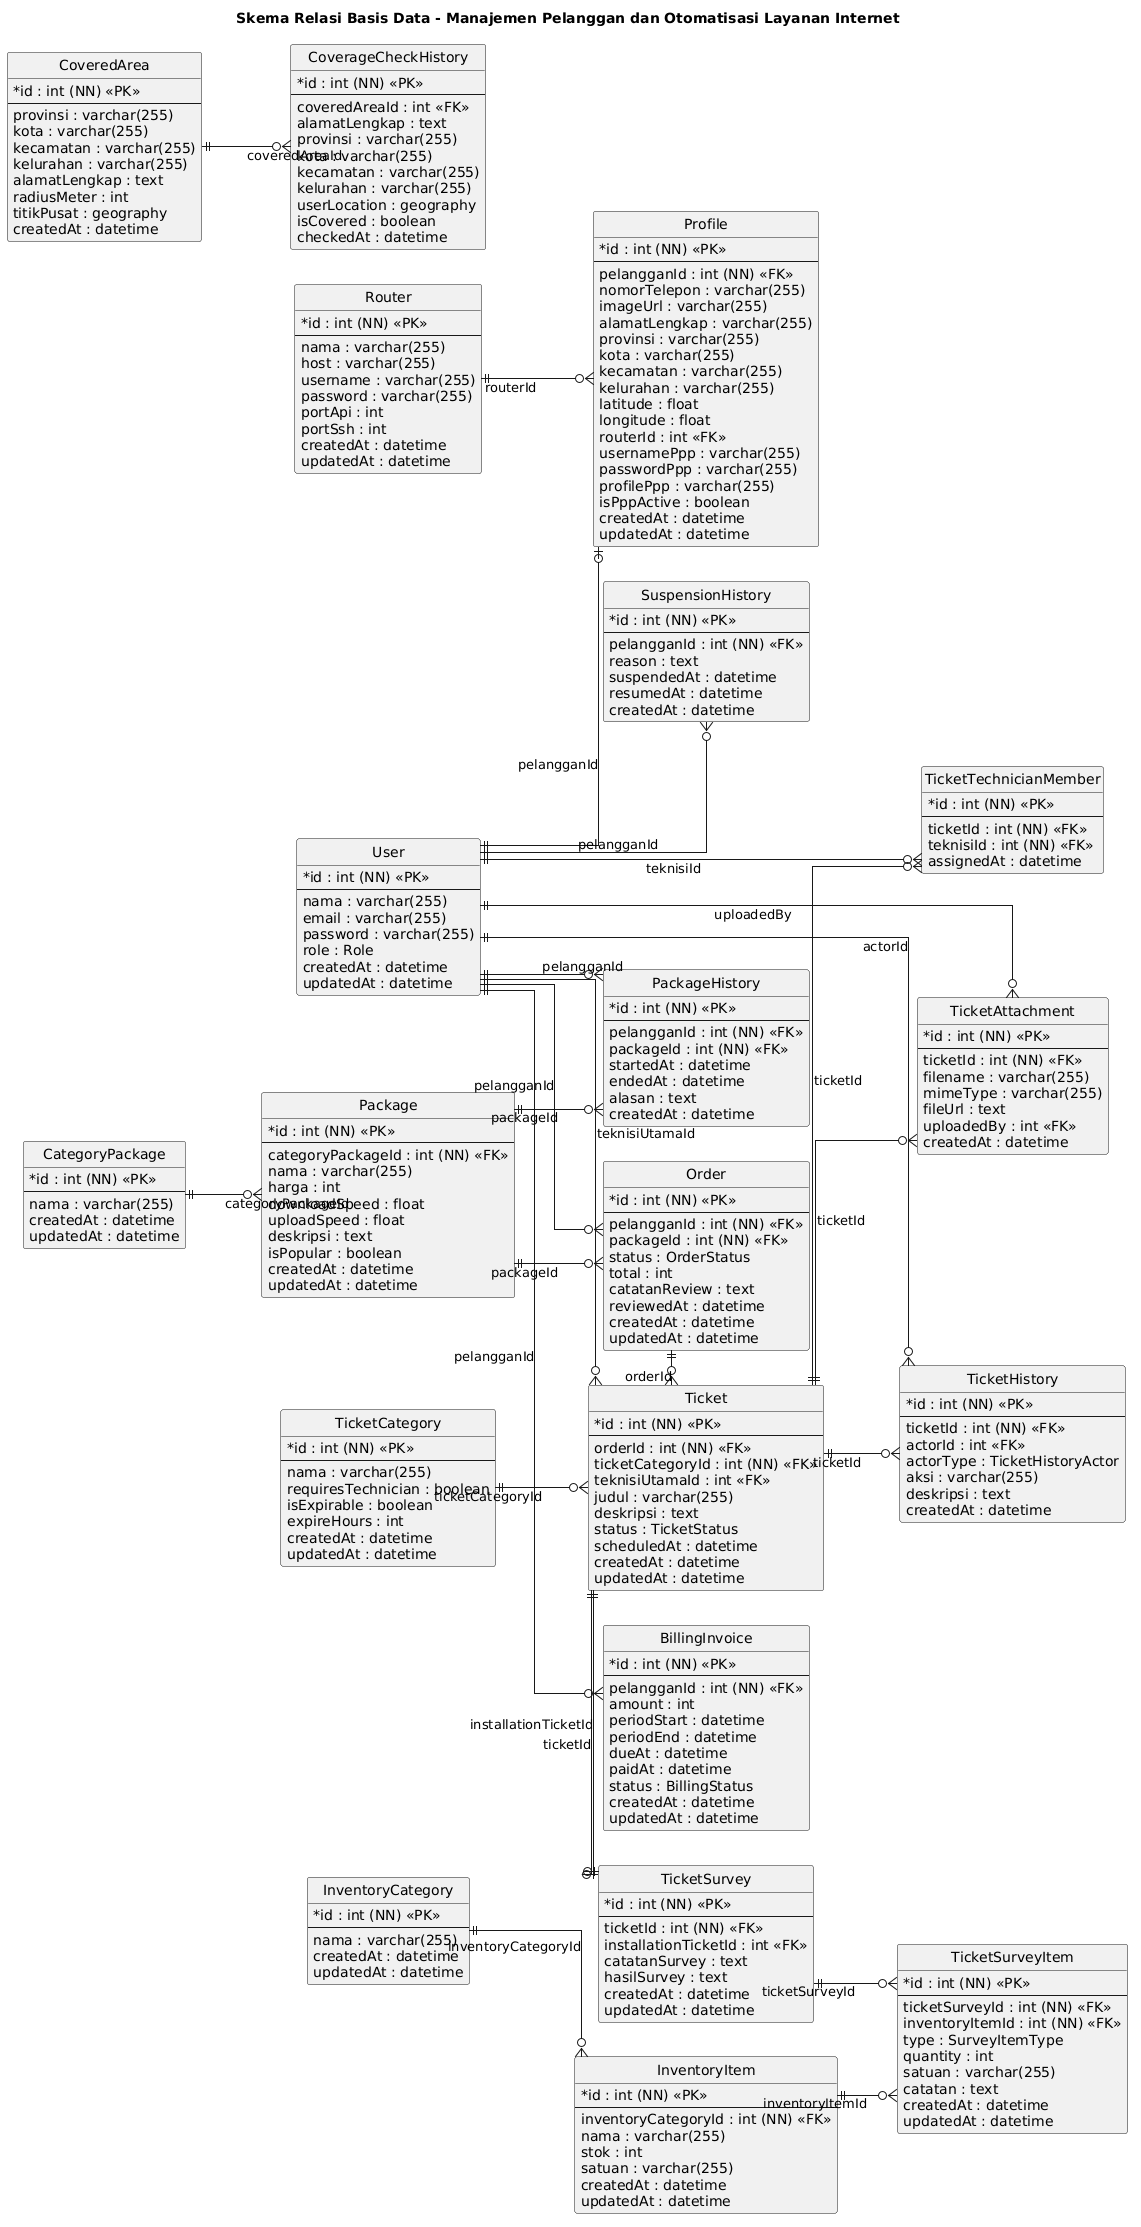

The diagram above was rendered by PlantUML. Its source (embedded in the PNG):
@startuml
title Skema Relasi Basis Data - Manajemen Pelanggan dan Otomatisasi Layanan Internet

skinparam shadowing false
skinparam linetype ortho
skinparam defaultFontName "Times New Roman"
skinparam classAttributeIconSize 0
skinparam entity {
  BackgroundColor white
  BorderColor black
  FontColor black
}
hide circle
left to right direction

entity "User" as User {
  * id : int (NN) <<PK>>
  --
  nama : varchar(255)
  email : varchar(255)
  password : varchar(255)
  role : Role
  createdAt : datetime
  updatedAt : datetime
}

entity "Profile" as Profile {
  * id : int (NN) <<PK>>
  --
  pelangganId : int (NN) <<FK>>
  nomorTelepon : varchar(255)
  imageUrl : varchar(255)
  alamatLengkap : varchar(255)
  provinsi : varchar(255)
  kota : varchar(255)
  kecamatan : varchar(255)
  kelurahan : varchar(255)
  latitude : float
  longitude : float
  routerId : int <<FK>>
  usernamePpp : varchar(255)
  passwordPpp : varchar(255)
  profilePpp : varchar(255)
  isPppActive : boolean
  createdAt : datetime
  updatedAt : datetime
}

entity "CategoryPackage" as CategoryPackage {
  * id : int (NN) <<PK>>
  --
  nama : varchar(255)
  createdAt : datetime
  updatedAt : datetime
}

entity "Package" as Package {
  * id : int (NN) <<PK>>
  --
  categoryPackageId : int (NN) <<FK>>
  nama : varchar(255)
  harga : int
  downloadSpeed : float
  uploadSpeed : float
  deskripsi : text
  isPopular : boolean
  createdAt : datetime
  updatedAt : datetime
}

entity "Order" as OrderTable {
  * id : int (NN) <<PK>>
  --
  pelangganId : int (NN) <<FK>>
  packageId : int (NN) <<FK>>
  status : OrderStatus
  total : int
  catatanReview : text
  reviewedAt : datetime
  createdAt : datetime
  updatedAt : datetime
}

entity "PackageHistory" as PackageHistory {
  * id : int (NN) <<PK>>
  --
  pelangganId : int (NN) <<FK>>
  packageId : int (NN) <<FK>>
  startedAt : datetime
  endedAt : datetime
  alasan : text
  createdAt : datetime
}

entity "TicketCategory" as TicketCategory {
  * id : int (NN) <<PK>>
  --
  nama : varchar(255)
  requiresTechnician : boolean
  isExpirable : boolean
  expireHours : int
  createdAt : datetime
  updatedAt : datetime
}

entity "Ticket" as Ticket {
  * id : int (NN) <<PK>>
  --
  orderId : int (NN) <<FK>>
  ticketCategoryId : int (NN) <<FK>>
  teknisiUtamaId : int <<FK>>
  judul : varchar(255)
  deskripsi : text
  status : TicketStatus
  scheduledAt : datetime
  createdAt : datetime
  updatedAt : datetime
}

entity "TicketTechnicianMember" as TicketTechnicianMember {
  * id : int (NN) <<PK>>
  --
  ticketId : int (NN) <<FK>>
  teknisiId : int (NN) <<FK>>
  assignedAt : datetime
}

entity "TicketHistory" as TicketHistory {
  * id : int (NN) <<PK>>
  --
  ticketId : int (NN) <<FK>>
  actorId : int <<FK>>
  actorType : TicketHistoryActor
  aksi : varchar(255)
  deskripsi : text
  createdAt : datetime
}

entity "TicketAttachment" as TicketAttachment {
  * id : int (NN) <<PK>>
  --
  ticketId : int (NN) <<FK>>
  filename : varchar(255)
  mimeType : varchar(255)
  fileUrl : text
  uploadedBy : int <<FK>>
  createdAt : datetime
}

entity "TicketSurvey" as TicketSurvey {
  * id : int (NN) <<PK>>
  --
  ticketId : int (NN) <<FK>>
  installationTicketId : int <<FK>>
  catatanSurvey : text
  hasilSurvey : text
  createdAt : datetime
  updatedAt : datetime
}

entity "TicketSurveyItem" as TicketSurveyItem {
  * id : int (NN) <<PK>>
  --
  ticketSurveyId : int (NN) <<FK>>
  inventoryItemId : int (NN) <<FK>>
  type : SurveyItemType
  quantity : int
  satuan : varchar(255)
  catatan : text
  createdAt : datetime
  updatedAt : datetime
}

entity "InventoryCategory" as InventoryCategory {
  * id : int (NN) <<PK>>
  --
  nama : varchar(255)
  createdAt : datetime
  updatedAt : datetime
}

entity "InventoryItem" as InventoryItem {
  * id : int (NN) <<PK>>
  --
  inventoryCategoryId : int (NN) <<FK>>
  nama : varchar(255)
  stok : int
  satuan : varchar(255)
  createdAt : datetime
  updatedAt : datetime
}

entity "CoveredArea" as CoveredArea {
  * id : int (NN) <<PK>>
  --
  provinsi : varchar(255)
  kota : varchar(255)
  kecamatan : varchar(255)
  kelurahan : varchar(255)
  alamatLengkap : text
  radiusMeter : int
  titikPusat : geography
  createdAt : datetime
}

entity "CoverageCheckHistory" as CoverageCheckHistory {
  * id : int (NN) <<PK>>
  --
  coveredAreaId : int <<FK>>
  alamatLengkap : text
  provinsi : varchar(255)
  kota : varchar(255)
  kecamatan : varchar(255)
  kelurahan : varchar(255)
  userLocation : geography
  isCovered : boolean
  checkedAt : datetime
}

entity "BillingInvoice" as BillingInvoice {
  * id : int (NN) <<PK>>
  --
  pelangganId : int (NN) <<FK>>
  amount : int
  periodStart : datetime
  periodEnd : datetime
  dueAt : datetime
  paidAt : datetime
  status : BillingStatus
  createdAt : datetime
  updatedAt : datetime
}

entity "SuspensionHistory" as SuspensionHistory {
  * id : int (NN) <<PK>>
  --
  pelangganId : int (NN) <<FK>>
  reason : text
  suspendedAt : datetime
  resumedAt : datetime
  createdAt : datetime
}

entity "Router" as Router {
  * id : int (NN) <<PK>>
  --
  nama : varchar(255)
  host : varchar(255)
  username : varchar(255)
  password : varchar(255)
  portApi : int
  portSsh : int
  createdAt : datetime
  updatedAt : datetime
}

User ||--o| Profile : pelangganId
Router ||--o{ Profile : routerId

CategoryPackage ||--o{ Package : categoryPackageId
User ||--o{ OrderTable : pelangganId
Package ||--o{ OrderTable : packageId
User ||--o{ PackageHistory : pelangganId
Package ||--o{ PackageHistory : packageId

OrderTable ||--o{ Ticket : orderId
TicketCategory ||--o{ Ticket : ticketCategoryId
User ||--o{ Ticket : teknisiUtamaId
Ticket ||--o{ TicketTechnicianMember : ticketId
User ||--o{ TicketTechnicianMember : teknisiId
Ticket ||--o{ TicketHistory : ticketId
User ||--o{ TicketHistory : actorId
Ticket ||--o{ TicketAttachment : ticketId
User ||--o{ TicketAttachment : uploadedBy
Ticket ||--o| TicketSurvey : ticketId
Ticket ||--o| TicketSurvey : installationTicketId
TicketSurvey ||--o{ TicketSurveyItem : ticketSurveyId
InventoryItem ||--o{ TicketSurveyItem : inventoryItemId

InventoryCategory ||--o{ InventoryItem : inventoryCategoryId
CoveredArea ||--o{ CoverageCheckHistory : coveredAreaId

User ||--o{ BillingInvoice : pelangganId
User ||--o{ SuspensionHistory : pelangganId

Profile -[hidden]right- OrderTable
OrderTable -[hidden]right- Ticket
Ticket -[hidden]right- TicketSurvey
InventoryCategory -[hidden]right- BillingInvoice
@enduml